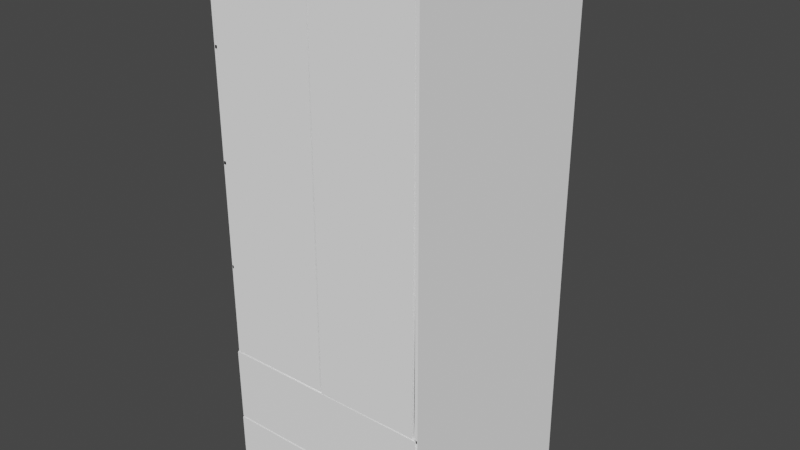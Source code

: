 # Source: Szafa_Sypialnie.blend  (saved by Blender 2.93.21; exported with 4.5.12 LTS)
import bpy
from mathutils import Matrix  # noqa: F401  (used for matrix-valued properties, if any)

bpy.ops.wm.read_factory_settings(use_empty=True)
scene = bpy.context.scene
scene.name = 'Scene'

# ---- collections
col_collection = bpy.data.collections.new('Collection'); scene.collection.children.link(col_collection)

# ---- materials (node trees are filled in below, after node groups)
mat_materia__003 = bpy.data.materials.new('Materiał.003')
mat_materia__003.use_transparent_shadow = False
mat_materia__003.diffuse_color = (0.06045, 0.06045, 0.06045, 1.0)
mat_materia__002 = bpy.data.materials.new('Materiał.002')
mat_materia__002.use_transparent_shadow = False
mat_materia__002.diffuse_color = (1.0, 1.0, 1.0, 1.0)
mat_materia__001 = bpy.data.materials.new('Materiał.001')
mat_materia__001.use_transparent_shadow = False
mat_materia__001.diffuse_color = (1.0, 1.0, 1.0, 1.0)
mat_materia__004 = bpy.data.materials.new('Materiał.004')
mat_materia__004.use_transparent_shadow = False
mat_materia__004.diffuse_color = (1.0, 1.0, 1.0, 1.0)
mat_materia = bpy.data.materials.new('Materiał')
mat_materia.use_transparent_shadow = False
mat_materia.diffuse_color = (1.0, 1.0, 1.0, 1.0)
mat_materia__005 = bpy.data.materials.new('Materiał.005')
mat_materia__005.use_transparent_shadow = False
mat_materia__005.diffuse_color = (1.0, 1.0, 1.0, 1.0)
mat_materia__006 = bpy.data.materials.new('Materiał.006')
mat_materia__006.use_transparent_shadow = False
mat_materia__006.diffuse_color = (1.0, 1.0, 1.0, 1.0)
mat_materia__007 = bpy.data.materials.new('Materiał.007')
mat_materia__007.use_transparent_shadow = False
mat_materia__007.diffuse_color = (1.0, 1.0, 1.0, 1.0)
mat_materia__008 = bpy.data.materials.new('Materiał.008')
mat_materia__008.use_transparent_shadow = False
mat_materia__008.diffuse_color = (1.0, 1.0, 1.0, 1.0)
mat_materia__009 = bpy.data.materials.new('Materiał.009')
mat_materia__009.use_transparent_shadow = False
mat_materia__009.diffuse_color = (1.0, 1.0, 1.0, 1.0)
mat_materia__010 = bpy.data.materials.new('Materiał.010')
mat_materia__010.use_transparent_shadow = False
mat_materia__010.diffuse_color = (1.0, 1.0, 1.0, 1.0)
mat_materia__011 = bpy.data.materials.new('Materiał.011')
mat_materia__011.use_transparent_shadow = False
mat_materia__011.diffuse_color = (1.0, 1.0, 1.0, 1.0)
mat_materia__012 = bpy.data.materials.new('Materiał.012')
mat_materia__012.use_transparent_shadow = False
mat_materia__012.diffuse_color = (1.0, 1.0, 1.0, 1.0)
mat_materia__013 = bpy.data.materials.new('Materiał.013')
mat_materia__013.use_transparent_shadow = False
mat_materia__013.diffuse_color = (1.0, 1.0, 1.0, 1.0)
mat_materia__014 = bpy.data.materials.new('Materiał.014')
mat_materia__014.use_transparent_shadow = False
mat_materia__014.diffuse_color = (1.0, 1.0, 1.0, 1.0)
mat_materia__015 = bpy.data.materials.new('Materiał.015')
mat_materia__015.use_transparent_shadow = False
mat_materia__015.diffuse_color = (1.0, 1.0, 1.0, 1.0)

# ---- material node trees

# ---- world
world_world = bpy.data.worlds.new('World'); scene.world = world_world
world_world.use_nodes = True; world_world.node_tree.nodes.clear()
_N = world_world.node_tree.nodes; _L = world_world.node_tree.links
n0 = _N.new('ShaderNodeOutputWorld'); n0.name = 'World Output'; n0.location = (300, 300)
n1 = _N.new('ShaderNodeBackground'); n1.name = 'Background'; n1.location = (10, 300)
n1.inputs[0].default_value = (0.05088, 0.05088, 0.05088, 1.0)
_L.new(n1.outputs[0], n0.inputs[0])
n0.is_active_output = True
world_world.color = (0.05088, 0.05088, 0.05088)
world_world.use_sun_shadow = False
world_world.sun_shadow_jitter_overblur = 0.0

# ---- meshes
me_kostka = bpy.data.meshes.new('Kostka')
me_kostka.from_pydata([(-1.0, -1.0, -1.0), (-1.0, -1.0, 1.0), (-1.0, 1.0, -1.0), (-1.0, 1.0, 1.0), (1.0, -1.0, -1.0), (1.0, -1.0, 1.0), (1.0, 1.0, -1.0), (1.0, 1.0, 1.0)], [], [(0, 1, 3, 2), (2, 3, 7, 6), (6, 7, 5, 4), (4, 5, 1, 0), (2, 6, 4, 0), (7, 3, 1, 5)])
_uv = me_kostka.uv_layers.new(name='MapaUV')
_uv.uv.foreach_set('vector', [0.375, 0.0, 0.625, 0.0, 0.625, 0.25, 0.375, 0.25, 0.375, 0.25, 0.625, 0.25, 0.625, 0.5, 0.375, 0.5, 0.375, 0.5, 0.625, 0.5, 0.625, 0.75, 0.375, 0.75, 0.375, 0.75, 0.625, 0.75, 0.625, 1.0, 0.375, 1.0, 0.125, 0.5, 0.375, 0.5, 0.375, 0.75, 0.125, 0.75, 0.625, 0.5, 0.875, 0.5, 0.875, 0.75, 0.625, 0.75])
me_kostka.materials.append(mat_materia__003)
me_kostka.use_remesh_fix_poles = True
me_kostka.use_remesh_preserve_attributes = False
me_kostka.update()
me_kostka_001 = bpy.data.meshes.new('Kostka.001')
me_kostka_001.from_pydata([(-1.0, -1.0, -1.0), (-1.0, -1.0, 1.0), (-1.0, 1.0, -1.0), (-1.0, 1.0, 1.0), (1.0, -1.0, -1.0), (1.0, -1.0, 1.0), (1.0, 1.0, -1.0), (1.0, 1.0, 1.0)], [], [(0, 1, 3, 2), (2, 3, 7, 6), (6, 7, 5, 4), (4, 5, 1, 0), (2, 6, 4, 0), (7, 3, 1, 5)])
_uv = me_kostka_001.uv_layers.new(name='MapaUV')
_uv.uv.foreach_set('vector', [0.375, 0.0, 0.625, 0.0, 0.625, 0.25, 0.375, 0.25, 0.375, 0.25, 0.625, 0.25, 0.625, 0.5, 0.375, 0.5, 0.375, 0.5, 0.625, 0.5, 0.625, 0.75, 0.375, 0.75, 0.375, 0.75, 0.625, 0.75, 0.625, 1.0, 0.375, 1.0, 0.125, 0.5, 0.375, 0.5, 0.375, 0.75, 0.125, 0.75, 0.625, 0.5, 0.875, 0.5, 0.875, 0.75, 0.625, 0.75])
me_kostka_001.materials.append(mat_materia__002)
me_kostka_001.use_remesh_fix_poles = True
me_kostka_001.use_remesh_preserve_attributes = False
me_kostka_001.update()
me_kostka_002 = bpy.data.meshes.new('Kostka.002')
me_kostka_002.from_pydata([(-1.0, -1.0, -1.0), (-1.0, -1.0, 1.0), (-1.0, 1.0, -1.0), (-1.0, 1.0, 1.0), (1.0, -1.0, -1.0), (1.0, -1.0, 1.0), (1.0, 1.0, -1.0), (1.0, 1.0, 1.0)], [], [(0, 1, 3, 2), (2, 3, 7, 6), (6, 7, 5, 4), (4, 5, 1, 0), (2, 6, 4, 0), (7, 3, 1, 5)])
_uv = me_kostka_002.uv_layers.new(name='MapaUV')
_uv.uv.foreach_set('vector', [0.375, 0.0, 0.625, 0.0, 0.625, 0.25, 0.375, 0.25, 0.375, 0.25, 0.625, 0.25, 0.625, 0.5, 0.375, 0.5, 0.375, 0.5, 0.625, 0.5, 0.625, 0.75, 0.375, 0.75, 0.375, 0.75, 0.625, 0.75, 0.625, 1.0, 0.375, 1.0, 0.125, 0.5, 0.375, 0.5, 0.375, 0.75, 0.125, 0.75, 0.625, 0.5, 0.875, 0.5, 0.875, 0.75, 0.625, 0.75])
me_kostka_002.materials.append(mat_materia__001)
me_kostka_002.use_remesh_fix_poles = True
me_kostka_002.use_remesh_preserve_attributes = False
me_kostka_002.update()
me_kostka_003 = bpy.data.meshes.new('Kostka.003')
me_kostka_003.from_pydata([(-1.0, -1.0, -1.0), (-1.0, -1.0, 1.0), (-1.0, 1.0, -1.0), (-1.0, 1.0, 1.0), (1.0, -1.0, -1.0), (1.0, -1.0, 1.0), (1.0, 1.0, -1.0), (1.0, 1.0, 1.0)], [], [(0, 1, 3, 2), (2, 3, 7, 6), (6, 7, 5, 4), (4, 5, 1, 0), (2, 6, 4, 0), (7, 3, 1, 5)])
_uv = me_kostka_003.uv_layers.new(name='MapaUV')
_uv.uv.foreach_set('vector', [0.375, 0.0, 0.625, 0.0, 0.625, 0.25, 0.375, 0.25, 0.375, 0.25, 0.625, 0.25, 0.625, 0.5, 0.375, 0.5, 0.375, 0.5, 0.625, 0.5, 0.625, 0.75, 0.375, 0.75, 0.375, 0.75, 0.625, 0.75, 0.625, 1.0, 0.375, 1.0, 0.125, 0.5, 0.375, 0.5, 0.375, 0.75, 0.125, 0.75, 0.625, 0.5, 0.875, 0.5, 0.875, 0.75, 0.625, 0.75])
me_kostka_003.materials.append(mat_materia__004)
me_kostka_003.use_remesh_fix_poles = True
me_kostka_003.use_remesh_preserve_attributes = False
me_kostka_003.update()
me_kostka_004 = bpy.data.meshes.new('Kostka.004')
me_kostka_004.from_pydata([(-1.0, -1.0, -1.0), (-1.0, -1.0, 1.0), (-1.0, 1.0, -1.0), (-1.0, 1.0, 1.0), (1.0, -1.0, -1.0), (1.0, -1.0, 1.0), (1.0, 1.0, -1.0), (1.0, 1.0, 1.0)], [], [(0, 1, 3, 2), (2, 3, 7, 6), (6, 7, 5, 4), (4, 5, 1, 0), (2, 6, 4, 0), (7, 3, 1, 5)])
_uv = me_kostka_004.uv_layers.new(name='MapaUV')
_uv.uv.foreach_set('vector', [0.375, 0.0, 0.625, 0.0, 0.625, 0.25, 0.375, 0.25, 0.375, 0.25, 0.625, 0.25, 0.625, 0.5, 0.375, 0.5, 0.375, 0.5, 0.625, 0.5, 0.625, 0.75, 0.375, 0.75, 0.375, 0.75, 0.625, 0.75, 0.625, 1.0, 0.375, 1.0, 0.125, 0.5, 0.375, 0.5, 0.375, 0.75, 0.125, 0.75, 0.625, 0.5, 0.875, 0.5, 0.875, 0.75, 0.625, 0.75])
me_kostka_004.materials.append(mat_materia)
me_kostka_004.use_remesh_fix_poles = True
me_kostka_004.use_remesh_preserve_attributes = False
me_kostka_004.update()
me_kostka_005 = bpy.data.meshes.new('Kostka.005')
me_kostka_005.from_pydata([(-1.0, -1.0, -1.0), (-1.0, -1.0, 1.0), (-1.0, 1.0, -1.0), (-1.0, 1.0, 1.0), (1.0, -1.0, -1.0), (1.0, -1.0, 1.0), (1.0, 1.0, -1.0), (1.0, 1.0, 1.0)], [], [(0, 1, 3, 2), (2, 3, 7, 6), (6, 7, 5, 4), (4, 5, 1, 0), (2, 6, 4, 0), (7, 3, 1, 5)])
_uv = me_kostka_005.uv_layers.new(name='MapaUV')
_uv.uv.foreach_set('vector', [0.375, 0.0, 0.625, 0.0, 0.625, 0.25, 0.375, 0.25, 0.375, 0.25, 0.625, 0.25, 0.625, 0.5, 0.375, 0.5, 0.375, 0.5, 0.625, 0.5, 0.625, 0.75, 0.375, 0.75, 0.375, 0.75, 0.625, 0.75, 0.625, 1.0, 0.375, 1.0, 0.125, 0.5, 0.375, 0.5, 0.375, 0.75, 0.125, 0.75, 0.625, 0.5, 0.875, 0.5, 0.875, 0.75, 0.625, 0.75])
me_kostka_005.materials.append(mat_materia__005)
me_kostka_005.use_remesh_fix_poles = True
me_kostka_005.use_remesh_preserve_attributes = False
me_kostka_005.update()
me_kostka_006 = bpy.data.meshes.new('Kostka.006')
me_kostka_006.from_pydata([(-1.0, -1.0, -1.0), (-1.0, -1.0, 1.0), (-1.0, 1.0, -1.0), (-1.0, 1.0, 1.0), (1.0, -1.0, -1.0), (1.0, -1.0, 1.0), (1.0, 1.0, -1.0), (1.0, 1.0, 1.0)], [], [(0, 1, 3, 2), (2, 3, 7, 6), (6, 7, 5, 4), (4, 5, 1, 0), (2, 6, 4, 0), (7, 3, 1, 5)])
_uv = me_kostka_006.uv_layers.new(name='MapaUV')
_uv.uv.foreach_set('vector', [0.375, 0.0, 0.625, 0.0, 0.625, 0.25, 0.375, 0.25, 0.375, 0.25, 0.625, 0.25, 0.625, 0.5, 0.375, 0.5, 0.375, 0.5, 0.625, 0.5, 0.625, 0.75, 0.375, 0.75, 0.375, 0.75, 0.625, 0.75, 0.625, 1.0, 0.375, 1.0, 0.125, 0.5, 0.375, 0.5, 0.375, 0.75, 0.125, 0.75, 0.625, 0.5, 0.875, 0.5, 0.875, 0.75, 0.625, 0.75])
me_kostka_006.materials.append(mat_materia__006)
me_kostka_006.use_remesh_fix_poles = True
me_kostka_006.use_remesh_preserve_attributes = False
me_kostka_006.update()
me_kostka_007 = bpy.data.meshes.new('Kostka.007')
me_kostka_007.from_pydata([(-1.0, -1.0, -1.0), (-1.0, -1.0, 1.0), (-1.0, 1.0, -1.0), (-1.0, 1.0, 1.0), (1.0, -1.0, -1.0), (1.0, -1.0, 1.0), (1.0, 1.0, -1.0), (1.0, 1.0, 1.0)], [], [(0, 1, 3, 2), (2, 3, 7, 6), (6, 7, 5, 4), (4, 5, 1, 0), (2, 6, 4, 0), (7, 3, 1, 5)])
_uv = me_kostka_007.uv_layers.new(name='MapaUV')
_uv.uv.foreach_set('vector', [0.375, 0.0, 0.625, 0.0, 0.625, 0.25, 0.375, 0.25, 0.375, 0.25, 0.625, 0.25, 0.625, 0.5, 0.375, 0.5, 0.375, 0.5, 0.625, 0.5, 0.625, 0.75, 0.375, 0.75, 0.375, 0.75, 0.625, 0.75, 0.625, 1.0, 0.375, 1.0, 0.125, 0.5, 0.375, 0.5, 0.375, 0.75, 0.125, 0.75, 0.625, 0.5, 0.875, 0.5, 0.875, 0.75, 0.625, 0.75])
me_kostka_007.materials.append(mat_materia__007)
me_kostka_007.use_remesh_fix_poles = True
me_kostka_007.use_remesh_preserve_attributes = False
me_kostka_007.update()
me_kostka_008 = bpy.data.meshes.new('Kostka.008')
me_kostka_008.from_pydata([(-1.0, -1.0, -1.0), (-1.0, -1.0, 1.0), (-1.0, 1.0, -1.0), (-1.0, 1.0, 1.0), (1.0, -1.0, -1.0), (1.0, -1.0, 1.0), (1.0, 1.0, -1.0), (1.0, 1.0, 1.0)], [], [(0, 1, 3, 2), (2, 3, 7, 6), (6, 7, 5, 4), (4, 5, 1, 0), (2, 6, 4, 0), (7, 3, 1, 5)])
_uv = me_kostka_008.uv_layers.new(name='MapaUV')
_uv.uv.foreach_set('vector', [0.375, 0.0, 0.625, 0.0, 0.625, 0.25, 0.375, 0.25, 0.375, 0.25, 0.625, 0.25, 0.625, 0.5, 0.375, 0.5, 0.375, 0.5, 0.625, 0.5, 0.625, 0.75, 0.375, 0.75, 0.375, 0.75, 0.625, 0.75, 0.625, 1.0, 0.375, 1.0, 0.125, 0.5, 0.375, 0.5, 0.375, 0.75, 0.125, 0.75, 0.625, 0.5, 0.875, 0.5, 0.875, 0.75, 0.625, 0.75])
me_kostka_008.materials.append(mat_materia__008)
me_kostka_008.use_remesh_fix_poles = True
me_kostka_008.use_remesh_preserve_attributes = False
me_kostka_008.update()
me_kostka_009 = bpy.data.meshes.new('Kostka.009')
me_kostka_009.from_pydata([(-1.0, -1.0, -1.0), (-1.0, -1.0, 1.0), (-1.0, 1.0, -1.0), (-1.0, 1.0, 1.0), (1.0, -1.0, -1.0), (1.0, -1.0, 1.0), (1.0, 1.0, -1.0), (1.0, 1.0, 1.0)], [], [(0, 1, 3, 2), (2, 3, 7, 6), (6, 7, 5, 4), (4, 5, 1, 0), (2, 6, 4, 0), (7, 3, 1, 5)])
_uv = me_kostka_009.uv_layers.new(name='MapaUV')
_uv.uv.foreach_set('vector', [0.375, 0.0, 0.625, 0.0, 0.625, 0.25, 0.375, 0.25, 0.375, 0.25, 0.625, 0.25, 0.625, 0.5, 0.375, 0.5, 0.375, 0.5, 0.625, 0.5, 0.625, 0.75, 0.375, 0.75, 0.375, 0.75, 0.625, 0.75, 0.625, 1.0, 0.375, 1.0, 0.125, 0.5, 0.375, 0.5, 0.375, 0.75, 0.125, 0.75, 0.625, 0.5, 0.875, 0.5, 0.875, 0.75, 0.625, 0.75])
me_kostka_009.materials.append(mat_materia__009)
me_kostka_009.use_remesh_fix_poles = True
me_kostka_009.use_remesh_preserve_attributes = False
me_kostka_009.update()
me_kostka_010 = bpy.data.meshes.new('Kostka.010')
me_kostka_010.from_pydata([(-1.0, -1.0, -1.0), (-1.0, -1.0, 1.0), (-1.0, 1.0, -1.0), (-1.0, 1.0, 1.0), (1.0, -1.0, -1.0), (1.0, -1.0, 1.0), (1.0, 1.0, -1.0), (1.0, 1.0, 1.0)], [], [(0, 1, 3, 2), (2, 3, 7, 6), (6, 7, 5, 4), (4, 5, 1, 0), (2, 6, 4, 0), (7, 3, 1, 5)])
_uv = me_kostka_010.uv_layers.new(name='MapaUV')
_uv.uv.foreach_set('vector', [0.375, 0.0, 0.625, 0.0, 0.625, 0.25, 0.375, 0.25, 0.375, 0.25, 0.625, 0.25, 0.625, 0.5, 0.375, 0.5, 0.375, 0.5, 0.625, 0.5, 0.625, 0.75, 0.375, 0.75, 0.375, 0.75, 0.625, 0.75, 0.625, 1.0, 0.375, 1.0, 0.125, 0.5, 0.375, 0.5, 0.375, 0.75, 0.125, 0.75, 0.625, 0.5, 0.875, 0.5, 0.875, 0.75, 0.625, 0.75])
me_kostka_010.materials.append(mat_materia__010)
me_kostka_010.use_remesh_fix_poles = True
me_kostka_010.use_remesh_preserve_attributes = False
me_kostka_010.update()
me_kostka_011 = bpy.data.meshes.new('Kostka.011')
me_kostka_011.from_pydata([(-1.0, -1.0, -1.0), (-1.0, -1.0, 1.0), (-1.0, 1.0, -1.0), (-1.0, 1.0, 1.0), (1.0, -1.0, -1.0), (1.0, -1.0, 1.0), (1.0, 1.0, -1.0), (1.0, 1.0, 1.0)], [], [(0, 1, 3, 2), (2, 3, 7, 6), (6, 7, 5, 4), (4, 5, 1, 0), (2, 6, 4, 0), (7, 3, 1, 5)])
_uv = me_kostka_011.uv_layers.new(name='MapaUV')
_uv.uv.foreach_set('vector', [0.375, 0.0, 0.625, 0.0, 0.625, 0.25, 0.375, 0.25, 0.375, 0.25, 0.625, 0.25, 0.625, 0.5, 0.375, 0.5, 0.375, 0.5, 0.625, 0.5, 0.625, 0.75, 0.375, 0.75, 0.375, 0.75, 0.625, 0.75, 0.625, 1.0, 0.375, 1.0, 0.125, 0.5, 0.375, 0.5, 0.375, 0.75, 0.125, 0.75, 0.625, 0.5, 0.875, 0.5, 0.875, 0.75, 0.625, 0.75])
me_kostka_011.materials.append(mat_materia__011)
me_kostka_011.use_remesh_fix_poles = True
me_kostka_011.use_remesh_preserve_attributes = False
me_kostka_011.update()
me_kostka_012 = bpy.data.meshes.new('Kostka.012')
me_kostka_012.from_pydata([(-1.0, -1.0, -1.0), (-1.0, -1.0, 1.0), (-1.0, 1.0, -1.0), (-1.0, 1.0, 1.0), (1.0, -1.0, -1.0), (1.0, -1.0, 1.0), (1.0, 1.0, -1.0), (1.0, 1.0, 1.0)], [], [(0, 1, 3, 2), (2, 3, 7, 6), (6, 7, 5, 4), (4, 5, 1, 0), (2, 6, 4, 0), (7, 3, 1, 5)])
_uv = me_kostka_012.uv_layers.new(name='MapaUV')
_uv.uv.foreach_set('vector', [0.375, 0.0, 0.625, 0.0, 0.625, 0.25, 0.375, 0.25, 0.375, 0.25, 0.625, 0.25, 0.625, 0.5, 0.375, 0.5, 0.375, 0.5, 0.625, 0.5, 0.625, 0.75, 0.375, 0.75, 0.375, 0.75, 0.625, 0.75, 0.625, 1.0, 0.375, 1.0, 0.125, 0.5, 0.375, 0.5, 0.375, 0.75, 0.125, 0.75, 0.625, 0.5, 0.875, 0.5, 0.875, 0.75, 0.625, 0.75])
me_kostka_012.materials.append(mat_materia__012)
me_kostka_012.use_remesh_fix_poles = True
me_kostka_012.use_remesh_preserve_attributes = False
me_kostka_012.update()
me_walec = bpy.data.meshes.new('Walec')
me_walec.from_pydata([(0.0, 1.0, -1.0), (0.0, 1.0, 1.0), (0.1951, 0.9808, -1.0), (0.1951, 0.9808, 1.0), (0.3827, 0.9239, -1.0), (0.3827, 0.9239, 1.0), (0.5556, 0.8315, -1.0), (0.5556, 0.8315, 1.0), (0.7071, 0.7071, -1.0), (0.7071, 0.7071, 1.0), (0.8315, 0.5556, -1.0), (0.8315, 0.5556, 1.0), (0.9239, 0.3827, -1.0), (0.9239, 0.3827, 1.0), (0.9808, 0.1951, -1.0), (0.9808, 0.1951, 1.0), (1.0, -4.371e-08, -1.0), (1.0, -4.371e-08, 1.0), (0.9808, -0.1951, -1.0), (0.9808, -0.1951, 1.0), (0.9239, -0.3827, -1.0), (0.9239, -0.3827, 1.0), (0.8315, -0.5556, -1.0), (0.8315, -0.5556, 1.0), (0.7071, -0.7071, -1.0), (0.7071, -0.7071, 1.0), (0.5556, -0.8315, -1.0), (0.5556, -0.8315, 1.0), (0.3827, -0.9239, -1.0), (0.3827, -0.9239, 1.0), (0.1951, -0.9808, -1.0), (0.1951, -0.9808, 1.0), (-8.742e-08, -1.0, -1.0), (-8.742e-08, -1.0, 1.0), (-0.1951, -0.9808, -1.0), (-0.1951, -0.9808, 1.0), (-0.3827, -0.9239, -1.0), (-0.3827, -0.9239, 1.0), (-0.5556, -0.8315, -1.0), (-0.5556, -0.8315, 1.0), (-0.7071, -0.7071, -1.0), (-0.7071, -0.7071, 1.0), (-0.8315, -0.5556, -1.0), (-0.8315, -0.5556, 1.0), (-0.9239, -0.3827, -1.0), (-0.9239, -0.3827, 1.0), (-0.9808, -0.1951, -1.0), (-0.9808, -0.1951, 1.0), (-1.0, 1.192e-08, -1.0), (-1.0, 1.192e-08, 1.0), (-0.9808, 0.1951, -1.0), (-0.9808, 0.1951, 1.0), (-0.9239, 0.3827, -1.0), (-0.9239, 0.3827, 1.0), (-0.8315, 0.5556, -1.0), (-0.8315, 0.5556, 1.0), (-0.7071, 0.7071, -1.0), (-0.7071, 0.7071, 1.0), (-0.5556, 0.8315, -1.0), (-0.5556, 0.8315, 1.0), (-0.3827, 0.9239, -1.0), (-0.3827, 0.9239, 1.0), (-0.1951, 0.9808, -1.0), (-0.1951, 0.9808, 1.0)], [], [(0, 1, 3, 2), (2, 3, 5, 4), (4, 5, 7, 6), (6, 7, 9, 8), (8, 9, 11, 10), (10, 11, 13, 12), (12, 13, 15, 14), (14, 15, 17, 16), (16, 17, 19, 18), (18, 19, 21, 20), (20, 21, 23, 22), (22, 23, 25, 24), (24, 25, 27, 26), (26, 27, 29, 28), (28, 29, 31, 30), (30, 31, 33, 32), (32, 33, 35, 34), (34, 35, 37, 36), (36, 37, 39, 38), (38, 39, 41, 40), (40, 41, 43, 42), (42, 43, 45, 44), (44, 45, 47, 46), (46, 47, 49, 48), (48, 49, 51, 50), (50, 51, 53, 52), (52, 53, 55, 54), (54, 55, 57, 56), (56, 57, 59, 58), (58, 59, 61, 60), (3, 1, 63, 61, 59, 57, 55, 53, 51, 49, 47, 45, 43, 41, 39, 37, 35, 33, 31, 29, 27, 25, 23, 21, 19, 17, 15, 13, 11, 9, 7, 5), (60, 61, 63, 62), (62, 63, 1, 0), (0, 2, 4, 6, 8, 10, 12, 14, 16, 18, 20, 22, 24, 26, 28, 30, 32, 34, 36, 38, 40, 42, 44, 46, 48, 50, 52, 54, 56, 58, 60, 62)])
_uv = me_walec.uv_layers.new(name='MapaUV')
_uv.uv.foreach_set('vector', [1.0, 0.5, 1.0, 1.0, 0.9688, 1.0, 0.9688, 0.5, 0.9688, 0.5, 0.9688, 1.0, 0.9375, 1.0, 0.9375, 0.5, 0.9375, 0.5, 0.9375, 1.0, 0.9062, 1.0, 0.9062, 0.5, 0.9062, 0.5, 0.9062, 1.0, 0.875, 1.0, 0.875, 0.5, 0.875, 0.5, 0.875, 1.0, 0.8438, 1.0, 0.8438, 0.5, 0.8438, 0.5, 0.8438, 1.0, 0.8125, 1.0, 0.8125, 0.5, 0.8125, 0.5, 0.8125, 1.0, 0.7812, 1.0, 0.7812, 0.5, 0.7812, 0.5, 0.7812, 1.0, 0.75, 1.0, 0.75, 0.5, 0.75, 0.5, 0.75, 1.0, 0.7188, 1.0, 0.7188, 0.5, 0.7188, 0.5, 0.7188, 1.0, 0.6875, 1.0, 0.6875, 0.5, 0.6875, 0.5, 0.6875, 1.0, 0.6562, 1.0, 0.6562, 0.5, 0.6562, 0.5, 0.6562, 1.0, 0.625, 1.0, 0.625, 0.5, 0.625, 0.5, 0.625, 1.0, 0.5938, 1.0, 0.5938, 0.5, 0.5938, 0.5, 0.5938, 1.0, 0.5625, 1.0, 0.5625, 0.5, 0.5625, 0.5, 0.5625, 1.0, 0.5312, 1.0, 0.5312, 0.5, 0.5312, 0.5, 0.5312, 1.0, 0.5, 1.0, 0.5, 0.5, 0.5, 0.5, 0.5, 1.0, 0.4688, 1.0, 0.4688, 0.5, 0.4688, 0.5, 0.4688, 1.0, 0.4375, 1.0, 0.4375, 0.5, 0.4375, 0.5, 0.4375, 1.0, 0.4062, 1.0, 0.4062, 0.5, 0.4062, 0.5, 0.4062, 1.0, 0.375, 1.0, 0.375, 0.5, 0.375, 0.5, 0.375, 1.0, 0.3438, 1.0, 0.3438, 0.5, 0.3438, 0.5, 0.3438, 1.0, 0.3125, 1.0, 0.3125, 0.5, 0.3125, 0.5, 0.3125, 1.0, 0.2812, 1.0, 0.2812, 0.5, 0.2812, 0.5, 0.2812, 1.0, 0.25, 1.0, 0.25, 0.5, 0.25, 0.5, 0.25, 1.0, 0.2188, 1.0, 0.2188, 0.5, 0.2188, 0.5, 0.2188, 1.0, 0.1875, 1.0, 0.1875, 0.5, 0.1875, 0.5, 0.1875, 1.0, 0.1562, 1.0, 0.1562, 0.5, 0.1562, 0.5, 0.1562, 1.0, 0.125, 1.0, 0.125, 0.5, 0.125, 0.5, 0.125, 1.0, 0.09375, 1.0, 0.09375, 0.5, 0.09375, 0.5, 0.09375, 1.0, 0.0625, 1.0, 0.0625, 0.5, 0.2968, 0.4854, 0.25, 0.49, 0.2032, 0.4854, 0.1582, 0.4717, 0.1167, 0.4496, 0.08029, 0.4197, 0.05045, 0.3833, 0.02827, 0.3418, 0.01461, 0.2968, 0.01, 0.25, 0.01461, 0.2032, 0.02827, 0.1582, 0.05045, 0.1167, 0.08029, 0.08029, 0.1167, 0.05045, 0.1582, 0.02827, 0.2032, 0.01461, 0.25, 0.01, 0.2968, 0.01461, 0.3418, 0.02827, 0.3833, 0.05045, 0.4197, 0.08029, 0.4496, 0.1167, 0.4717, 0.1582, 0.4854, 0.2032, 0.49, 0.25, 0.4854, 0.2968, 0.4717, 0.3418, 0.4496, 0.3833, 0.4197, 0.4197, 0.3833, 0.4496, 0.3418, 0.4717, 0.0625, 0.5, 0.0625, 1.0, 0.03125, 1.0, 0.03125, 0.5, 0.03125, 0.5, 0.03125, 1.0, 0.0, 1.0, 0.0, 0.5, 0.75, 0.49, 0.7968, 0.4854, 0.8418, 0.4717, 0.8833, 0.4496, 0.9197, 0.4197, 0.9496, 0.3833, 0.9717, 0.3418, 0.9854, 0.2968, 0.99, 0.25, 0.9854, 0.2032, 0.9717, 0.1582, 0.9496, 0.1167, 0.9197, 0.08029, 0.8833, 0.05045, 0.8418, 0.02827, 0.7968, 0.01461, 0.75, 0.01, 0.7032, 0.01461, 0.6582, 0.02827, 0.6167, 0.05045, 0.5803, 0.08029, 0.5504, 0.1167, 0.5283, 0.1582, 0.5146, 0.2032, 0.51, 0.25, 0.5146, 0.2968, 0.5283, 0.3418, 0.5504, 0.3833, 0.5803, 0.4197, 0.6167, 0.4496, 0.6582, 0.4717, 0.7032, 0.4854])
me_walec.materials.append(mat_materia__013)
me_walec.use_remesh_fix_poles = True
me_walec.use_remesh_preserve_attributes = False
me_walec.update()
me_kostka_013 = bpy.data.meshes.new('Kostka.013')
me_kostka_013.from_pydata([(-1.0, -1.0, -1.0), (-1.0, -1.0, 1.0), (-1.0, 1.0, -1.0), (-1.0, 1.0, 1.0), (1.0, -1.0, -1.0), (1.0, -1.0, 1.0), (1.0, 1.0, -1.0), (1.0, 1.0, 1.0)], [], [(0, 1, 3, 2), (2, 3, 7, 6), (6, 7, 5, 4), (4, 5, 1, 0), (2, 6, 4, 0), (7, 3, 1, 5)])
_uv = me_kostka_013.uv_layers.new(name='MapaUV')
_uv.uv.foreach_set('vector', [0.375, 0.0, 0.625, 0.0, 0.625, 0.25, 0.375, 0.25, 0.375, 0.25, 0.625, 0.25, 0.625, 0.5, 0.375, 0.5, 0.375, 0.5, 0.625, 0.5, 0.625, 0.75, 0.375, 0.75, 0.375, 0.75, 0.625, 0.75, 0.625, 1.0, 0.375, 1.0, 0.125, 0.5, 0.375, 0.5, 0.375, 0.75, 0.125, 0.75, 0.625, 0.5, 0.875, 0.5, 0.875, 0.75, 0.625, 0.75])
me_kostka_013.materials.append(mat_materia__014)
me_kostka_013.use_remesh_fix_poles = True
me_kostka_013.use_remesh_preserve_attributes = False
me_kostka_013.update()
me_kostka_014 = bpy.data.meshes.new('Kostka.014')
me_kostka_014.from_pydata([(-1.0, -1.0, -1.0), (-1.0, -1.0, 1.0), (-1.0, 1.0, -1.0), (-1.0, 1.0, 1.0), (1.0, -1.0, -1.0), (1.0, -1.0, 1.0), (1.0, 1.0, -1.0), (1.0, 1.0, 1.0)], [], [(0, 1, 3, 2), (2, 3, 7, 6), (6, 7, 5, 4), (4, 5, 1, 0), (2, 6, 4, 0), (7, 3, 1, 5)])
_uv = me_kostka_014.uv_layers.new(name='MapaUV')
_uv.uv.foreach_set('vector', [0.375, 0.0, 0.625, 0.0, 0.625, 0.25, 0.375, 0.25, 0.375, 0.25, 0.625, 0.25, 0.625, 0.5, 0.375, 0.5, 0.375, 0.5, 0.625, 0.5, 0.625, 0.75, 0.375, 0.75, 0.375, 0.75, 0.625, 0.75, 0.625, 1.0, 0.375, 1.0, 0.125, 0.5, 0.375, 0.5, 0.375, 0.75, 0.125, 0.75, 0.625, 0.5, 0.875, 0.5, 0.875, 0.75, 0.625, 0.75])
me_kostka_014.materials.append(mat_materia__015)
me_kostka_014.use_remesh_fix_poles = True
me_kostka_014.use_remesh_preserve_attributes = False
me_kostka_014.update()

# ---- objects
ob_kostka = bpy.data.objects.new('Kostka', me_kostka)
ob_kostka_001 = bpy.data.objects.new('Kostka.001', me_kostka_001)
ob_kostka_002 = bpy.data.objects.new('Kostka.002', me_kostka_002)
ob_kostka_003 = bpy.data.objects.new('Kostka.003', me_kostka_003)
ob_kostka_004 = bpy.data.objects.new('Kostka.004', me_kostka_004)
ob_kostka_005 = bpy.data.objects.new('Kostka.005', me_kostka_005)
ob_kostka_006 = bpy.data.objects.new('Kostka.006', me_kostka_006)
ob_kostka_007 = bpy.data.objects.new('Kostka.007', me_kostka_007)
ob_kostka_008 = bpy.data.objects.new('Kostka.008', me_kostka_008)
ob_kostka_009 = bpy.data.objects.new('Kostka.009', me_kostka_009)
ob_kostka_010 = bpy.data.objects.new('Kostka.010', me_kostka_010)
ob_kostka_011 = bpy.data.objects.new('Kostka.011', me_kostka_011)
ob_kostka_012 = bpy.data.objects.new('Kostka.012', me_kostka_012)
ob_walec = bpy.data.objects.new('Walec', me_walec)
ob_kostka_013 = bpy.data.objects.new('Kostka.013', me_kostka_013)
ob_kostka_014 = bpy.data.objects.new('Kostka.014', me_kostka_014)

# ---- transforms, parenting, visibility, modifiers, constraints
ob_kostka.location = (0.0, 0.0, 0.0)
ob_kostka.scale = (1.648, 1.648, 0.02318)
ob_kostka_001.location = (-1.662, 0.0, 4.105)
ob_kostka_001.rotation_euler = (0.0, 1.567, 0.0)
ob_kostka_001.scale = (4.112, 1.648, 0.02319)
ob_kostka_002.location = (1.624, 0.0, 4.092)
ob_kostka_002.rotation_euler = (0.0, 1.567, 0.0)
ob_kostka_002.scale = (4.112, 1.648, 0.02319)
ob_kostka_003.location = (-0.02835, 0.0, 8.194)
ob_kostka_003.scale = (1.648, 1.648, 0.02318)
ob_kostka_004.location = (-0.02062, 1.662, 4.105)
ob_kostka_004.rotation_euler = (0.0, 1.567, -1.572)
ob_kostka_004.scale = (4.112, 1.648, 0.02319)
ob_kostka_005.location = (0.0, 0.0, 1.027)
ob_kostka_005.scale = (1.648, 1.648, 0.02318)
ob_kostka_006.location = (0.0, 0.0, 2.152)
ob_kostka_006.scale = (1.648, 1.648, 0.02318)
ob_kostka_007.location = (-0.8334, -1.64, 5.195)
ob_kostka_007.rotation_euler = (0.0, 1.567, -1.562)
ob_kostka_007.scale = (3.005, 0.7886, 0.02319)
ob_kostka_008.location = (0.7833, -1.64, 5.195)
ob_kostka_008.rotation_euler = (0.0, 1.567, -1.562)
ob_kostka_008.scale = (3.005, 0.7886, 0.02319)
ob_kostka_009.location = (-0.8815, 0.0, 3.552)
ob_kostka_009.scale = (0.8052, 1.648, 0.02318)
ob_kostka_010.location = (-0.8815, 0.0, 5.138)
ob_kostka_010.scale = (0.8052, 1.648, 0.02318)
ob_kostka_011.location = (-0.8815, 0.0, 6.743)
ob_kostka_011.scale = (0.8052, 1.648, 0.02318)
ob_kostka_012.location = (-0.08178, 0.03179, 5.16)
ob_kostka_012.rotation_euler = (0.0, 1.567, -3.127)
ob_kostka_012.scale = (3.005, 1.64, 0.02319)
ob_walec.location = (0.7844, 0.1781, 7.576)
ob_walec.rotation_euler = (0.0, 1.561, 0.0)
ob_walec.scale = (0.1472, 0.1472, 0.8463)
ob_kostka_013.location = (-0.02038, -1.655, 1.588)
ob_kostka_013.rotation_euler = (-1.577, 0.003394, -3.138)
ob_kostka_013.scale = (1.651, 0.5725, 0.01257)
ob_kostka_014.location = (-0.02038, -1.655, 0.4968)
ob_kostka_014.rotation_euler = (-1.577, 0.003394, -3.138)
ob_kostka_014.scale = (1.651, 0.5006, 0.01257)

# ---- collection membership
col_collection.objects.link(ob_kostka)
col_collection.objects.link(ob_kostka_001)
col_collection.objects.link(ob_kostka_002)
col_collection.objects.link(ob_kostka_003)
col_collection.objects.link(ob_kostka_004)
col_collection.objects.link(ob_kostka_005)
col_collection.objects.link(ob_kostka_006)
col_collection.objects.link(ob_kostka_007)
col_collection.objects.link(ob_kostka_008)
col_collection.objects.link(ob_kostka_009)
col_collection.objects.link(ob_kostka_010)
col_collection.objects.link(ob_kostka_011)
col_collection.objects.link(ob_kostka_012)
col_collection.objects.link(ob_walec)
col_collection.objects.link(ob_kostka_013)
col_collection.objects.link(ob_kostka_014)

# ---- scene / render settings (as saved in the file)
scene.frame_start = 1; scene.frame_end = 250; scene.frame_set(1)
scene.render.engine = 'BLENDER_EEVEE_NEXT'
scene.cycles.use_denoising = False
scene.cycles.samples = 128
scene.cycles.sampling_pattern = 'TABULATED_SOBOL'
scene.cycles.use_adaptive_sampling = False
scene.cycles.use_light_tree = False
scene.view_settings.view_transform = 'Filmic'
bpy.context.view_layer.update()

# ---- added for rendering (the .blend has no active camera and no usable light): camera, sun
cam_auto = bpy.data.cameras.new('AutoCamera')
cam_auto.lens = 50.0
cam_auto.sensor_width = 36.0
cam_auto.clip_end = 1000.0
ob_auto_camera = bpy.data.objects.new('AutoCamera', cam_auto)
scene.collection.objects.link(ob_auto_camera)
ob_auto_camera.location = (8.79113, -10.5615, 11.1448)
ob_auto_camera.rotation_euler = (1.09748, -7.21219e-08, 0.694738)
scene.camera = ob_auto_camera
light_auto_sun = bpy.data.lights.new('AutoSun', 'SUN')
light_auto_sun.energy = 3.0
light_auto_sun.angle = 0.0523599
ob_auto_sun = bpy.data.objects.new('AutoSun', light_auto_sun)
scene.collection.objects.link(ob_auto_sun)
ob_auto_sun.rotation_euler = (0.872665, 0.174533, 0.523599)
bpy.context.view_layer.update()
